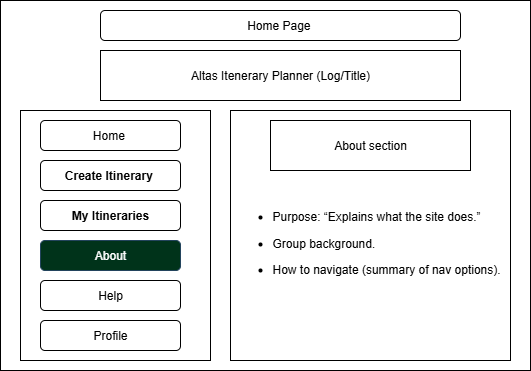

The diagram above was exported from draw.io. Its source (the exported page's mxGraphModel, read from the mxfile embedded in the PNG):
<mxGraphModel dx="1426" dy="873" grid="1" gridSize="10" guides="1" tooltips="1" connect="1" arrows="1" fold="1" page="1" pageScale="1" pageWidth="850" pageHeight="1100" math="0" shadow="0">
  <root>
    <mxCell id="0" />
    <mxCell id="1" parent="0" />
    <mxCell id="2gTG49NVClo2OrhclcT4-1" value="" style="rounded=0;whiteSpace=wrap;html=1;align=left;" vertex="1" parent="1">
      <mxGeometry x="90" y="100" width="530" height="370" as="geometry" />
    </mxCell>
    <mxCell id="2gTG49NVClo2OrhclcT4-3" value="" style="rounded=0;whiteSpace=wrap;html=1;" vertex="1" parent="1">
      <mxGeometry x="110" y="210" width="190" height="250" as="geometry" />
    </mxCell>
    <mxCell id="2gTG49NVClo2OrhclcT4-4" value="&lt;b&gt;My Itineraries&lt;/b&gt;" style="rounded=1;whiteSpace=wrap;html=1;" vertex="1" parent="1">
      <mxGeometry x="130" y="300" width="140" height="30" as="geometry" />
    </mxCell>
    <mxCell id="2gTG49NVClo2OrhclcT4-5" value="About" style="rounded=1;whiteSpace=wrap;html=1;fillColor=#00331A;strokeColor=#23445d;fontColor=#FFFFFF;" vertex="1" parent="1">
      <mxGeometry x="130" y="340" width="140" height="30" as="geometry" />
    </mxCell>
    <mxCell id="2gTG49NVClo2OrhclcT4-6" value="Help" style="rounded=1;whiteSpace=wrap;html=1;" vertex="1" parent="1">
      <mxGeometry x="130" y="380" width="140" height="30" as="geometry" />
    </mxCell>
    <mxCell id="2gTG49NVClo2OrhclcT4-7" value="Profile" style="rounded=1;whiteSpace=wrap;html=1;" vertex="1" parent="1">
      <mxGeometry x="130" y="420" width="140" height="30" as="geometry" />
    </mxCell>
    <mxCell id="2gTG49NVClo2OrhclcT4-9" value="Home Page&amp;nbsp;" style="rounded=1;whiteSpace=wrap;html=1;labelBackgroundColor=default;" vertex="1" parent="1">
      <mxGeometry x="190" y="110" width="360" height="30" as="geometry" />
    </mxCell>
    <mxCell id="2gTG49NVClo2OrhclcT4-10" value="Altas Itenerary Planner (Log/Title)" style="rounded=0;whiteSpace=wrap;html=1;" vertex="1" parent="1">
      <mxGeometry x="190" y="150" width="360" height="50" as="geometry" />
    </mxCell>
    <mxCell id="2gTG49NVClo2OrhclcT4-11" value="Home&amp;nbsp;" style="rounded=1;whiteSpace=wrap;html=1;" vertex="1" parent="1">
      <mxGeometry x="130" y="220" width="140" height="30" as="geometry" />
    </mxCell>
    <mxCell id="2gTG49NVClo2OrhclcT4-12" value="&lt;b&gt;Create Itinerary&amp;nbsp;&lt;/b&gt;" style="rounded=1;whiteSpace=wrap;html=1;" vertex="1" parent="1">
      <mxGeometry x="130" y="260" width="140" height="30" as="geometry" />
    </mxCell>
    <mxCell id="2gTG49NVClo2OrhclcT4-18" value="&lt;div&gt;&lt;div&gt;&lt;br&gt;&lt;/div&gt;&lt;ul&gt;&lt;li&gt;Purpose: “Explains what the site does.”&lt;/li&gt;&lt;/ul&gt;&lt;ul&gt;&lt;li&gt;&lt;span style=&quot;background-color: transparent; color: light-dark(rgb(0, 0, 0), rgb(255, 255, 255));&quot;&gt;Group background.&lt;/span&gt;&lt;/li&gt;&lt;/ul&gt;&lt;ul&gt;&lt;li&gt;How to navigate (summary of nav options).&lt;/li&gt;&lt;/ul&gt;&lt;/div&gt;" style="rounded=0;whiteSpace=wrap;html=1;align=left;" vertex="1" parent="1">
      <mxGeometry x="320" y="210" width="280" height="250" as="geometry" />
    </mxCell>
    <mxCell id="2gTG49NVClo2OrhclcT4-19" value="About section" style="rounded=0;whiteSpace=wrap;html=1;" vertex="1" parent="1">
      <mxGeometry x="360" y="220" width="200" height="50" as="geometry" />
    </mxCell>
  </root>
</mxGraphModel>